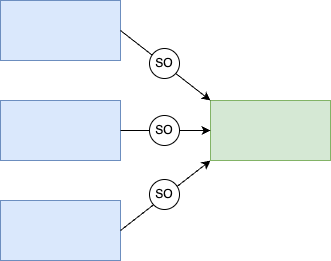

The diagram above was exported from draw.io. Its source (the exported page's mxGraphModel, read from the mxfile embedded in the PNG):
<mxGraphModel dx="1018" dy="657" grid="1" gridSize="10" guides="1" tooltips="1" connect="1" arrows="1" fold="1" page="1" pageScale="1" pageWidth="850" pageHeight="1100" math="0" shadow="0">
  <root>
    <mxCell id="0" />
    <mxCell id="1" parent="0" />
    <mxCell id="vdMK1kxwsMqRza_1mBdT-1" value="" style="rounded=0;whiteSpace=wrap;html=1;fillColor=#d5e8d4;strokeColor=#82b366;" vertex="1" parent="1">
      <mxGeometry x="340" y="300" width="120" height="60" as="geometry" />
    </mxCell>
    <mxCell id="vdMK1kxwsMqRza_1mBdT-2" value="" style="rounded=0;whiteSpace=wrap;html=1;fillColor=#dae8fc;strokeColor=#6c8ebf;" vertex="1" parent="1">
      <mxGeometry x="130" y="200" width="120" height="60" as="geometry" />
    </mxCell>
    <mxCell id="vdMK1kxwsMqRza_1mBdT-6" style="edgeStyle=orthogonalEdgeStyle;rounded=0;orthogonalLoop=1;jettySize=auto;html=1;entryX=0;entryY=0.5;entryDx=0;entryDy=0;startArrow=none;" edge="1" parent="1" source="vdMK1kxwsMqRza_1mBdT-12" target="vdMK1kxwsMqRza_1mBdT-1">
      <mxGeometry relative="1" as="geometry" />
    </mxCell>
    <mxCell id="vdMK1kxwsMqRza_1mBdT-3" value="" style="rounded=0;whiteSpace=wrap;html=1;fillColor=#dae8fc;strokeColor=#6c8ebf;" vertex="1" parent="1">
      <mxGeometry x="130" y="300" width="120" height="60" as="geometry" />
    </mxCell>
    <mxCell id="vdMK1kxwsMqRza_1mBdT-4" value="" style="rounded=0;whiteSpace=wrap;html=1;fillColor=#dae8fc;strokeColor=#6c8ebf;" vertex="1" parent="1">
      <mxGeometry x="130" y="400" width="120" height="60" as="geometry" />
    </mxCell>
    <mxCell id="vdMK1kxwsMqRza_1mBdT-5" value="" style="endArrow=classic;html=1;rounded=0;exitX=1;exitY=0.5;exitDx=0;exitDy=0;entryX=0;entryY=0;entryDx=0;entryDy=0;" edge="1" parent="1" source="vdMK1kxwsMqRza_1mBdT-2" target="vdMK1kxwsMqRza_1mBdT-1">
      <mxGeometry width="50" height="50" relative="1" as="geometry">
        <mxPoint x="400" y="370" as="sourcePoint" />
        <mxPoint x="450" y="320" as="targetPoint" />
      </mxGeometry>
    </mxCell>
    <mxCell id="vdMK1kxwsMqRza_1mBdT-8" value="" style="endArrow=classic;html=1;rounded=0;exitX=1;exitY=0.5;exitDx=0;exitDy=0;entryX=0;entryY=1;entryDx=0;entryDy=0;" edge="1" parent="1" source="vdMK1kxwsMqRza_1mBdT-4" target="vdMK1kxwsMqRza_1mBdT-1">
      <mxGeometry width="50" height="50" relative="1" as="geometry">
        <mxPoint x="300" y="440" as="sourcePoint" />
        <mxPoint x="350" y="390" as="targetPoint" />
      </mxGeometry>
    </mxCell>
    <mxCell id="vdMK1kxwsMqRza_1mBdT-9" value="SO" style="ellipse;whiteSpace=wrap;html=1;aspect=fixed;" vertex="1" parent="1">
      <mxGeometry x="279" y="248" width="30" height="30" as="geometry" />
    </mxCell>
    <mxCell id="vdMK1kxwsMqRza_1mBdT-12" value="SO" style="ellipse;whiteSpace=wrap;html=1;aspect=fixed;" vertex="1" parent="1">
      <mxGeometry x="279" y="315" width="30" height="30" as="geometry" />
    </mxCell>
    <mxCell id="vdMK1kxwsMqRza_1mBdT-13" value="" style="edgeStyle=orthogonalEdgeStyle;rounded=0;orthogonalLoop=1;jettySize=auto;html=1;entryX=0;entryY=0.5;entryDx=0;entryDy=0;endArrow=none;" edge="1" parent="1" source="vdMK1kxwsMqRza_1mBdT-3" target="vdMK1kxwsMqRza_1mBdT-12">
      <mxGeometry relative="1" as="geometry">
        <mxPoint x="250" y="330" as="sourcePoint" />
        <mxPoint x="340" y="330" as="targetPoint" />
      </mxGeometry>
    </mxCell>
    <mxCell id="vdMK1kxwsMqRza_1mBdT-14" value="SO" style="ellipse;whiteSpace=wrap;html=1;aspect=fixed;" vertex="1" parent="1">
      <mxGeometry x="279" y="379" width="30" height="30" as="geometry" />
    </mxCell>
  </root>
</mxGraphModel>